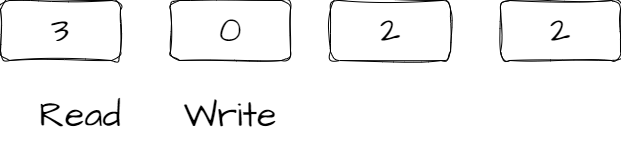

The diagram above was exported from draw.io. Its source (the exported page's mxGraphModel, read from the mxfile embedded in the PNG):
<mxGraphModel dx="1501" dy="662" grid="1" gridSize="10" guides="1" tooltips="1" connect="1" arrows="1" fold="1" page="1" pageScale="1" pageWidth="850" pageHeight="1100" math="0" shadow="0">
  <root>
    <mxCell id="0" />
    <mxCell id="1" parent="0" />
    <mxCell id="2" value="&lt;font style=&quot;font-size: 36px;&quot;&gt;3&lt;/font&gt;" style="rounded=1;whiteSpace=wrap;html=1;sketch=1;hachureGap=4;jiggle=2;curveFitting=1;fontFamily=Architects Daughter;fontSource=https%3A%2F%2Ffonts.googleapis.com%2Fcss%3Ffamily%3DArchitects%2BDaughter;fontSize=20;" vertex="1" parent="1">
      <mxGeometry x="270" y="260" width="120" height="60" as="geometry" />
    </mxCell>
    <mxCell id="3" value="&lt;font style=&quot;font-size: 36px;&quot;&gt;0&lt;/font&gt;" style="rounded=1;whiteSpace=wrap;html=1;sketch=1;hachureGap=4;jiggle=2;curveFitting=1;fontFamily=Architects Daughter;fontSource=https%3A%2F%2Ffonts.googleapis.com%2Fcss%3Ffamily%3DArchitects%2BDaughter;fontSize=20;" vertex="1" parent="1">
      <mxGeometry x="440" y="260" width="120" height="60" as="geometry" />
    </mxCell>
    <mxCell id="10" value="&lt;font style=&quot;font-size: 36px;&quot;&gt;2&lt;/font&gt;" style="rounded=1;whiteSpace=wrap;html=1;sketch=1;hachureGap=4;jiggle=2;curveFitting=1;fontFamily=Architects Daughter;fontSource=https%3A%2F%2Ffonts.googleapis.com%2Fcss%3Ffamily%3DArchitects%2BDaughter;fontSize=20;" vertex="1" parent="1">
      <mxGeometry x="600" y="260" width="120" height="60" as="geometry" />
    </mxCell>
    <mxCell id="11" value="&lt;font style=&quot;font-size: 36px;&quot;&gt;2&lt;/font&gt;" style="rounded=1;whiteSpace=wrap;html=1;sketch=1;hachureGap=4;jiggle=2;curveFitting=1;fontFamily=Architects Daughter;fontSource=https%3A%2F%2Ffonts.googleapis.com%2Fcss%3Ffamily%3DArchitects%2BDaughter;fontSize=20;" vertex="1" parent="1">
      <mxGeometry x="770" y="260" width="120" height="60" as="geometry" />
    </mxCell>
    <mxCell id="13" value="Write" style="text;html=1;strokeColor=none;fillColor=none;align=center;verticalAlign=middle;whiteSpace=wrap;rounded=0;sketch=1;hachureGap=4;jiggle=2;curveFitting=1;fontFamily=Architects Daughter;fontSource=https%3A%2F%2Ffonts.googleapis.com%2Fcss%3Ffamily%3DArchitects%2BDaughter;fontSize=36;" vertex="1" parent="1">
      <mxGeometry x="435" y="340" width="130" height="70" as="geometry" />
    </mxCell>
    <mxCell id="14" value="Read" style="text;html=1;strokeColor=none;fillColor=none;align=center;verticalAlign=middle;whiteSpace=wrap;rounded=0;sketch=1;hachureGap=4;jiggle=2;curveFitting=1;fontFamily=Architects Daughter;fontSource=https%3A%2F%2Ffonts.googleapis.com%2Fcss%3Ffamily%3DArchitects%2BDaughter;fontSize=36;" vertex="1" parent="1">
      <mxGeometry x="285" y="340" width="130" height="70" as="geometry" />
    </mxCell>
  </root>
</mxGraphModel>